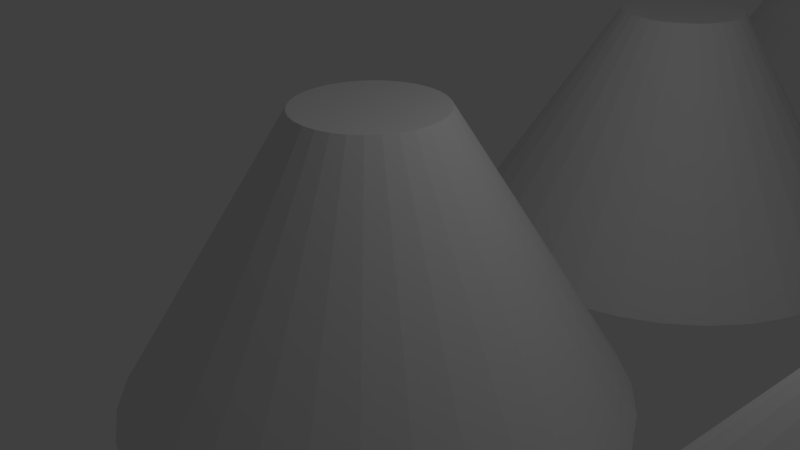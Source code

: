 # Source: blunt_cone_4x4.blend  (saved by Blender 2.76.0; exported with 4.5.12 LTS)
import bpy
from mathutils import Matrix  # noqa: F401  (used for matrix-valued properties, if any)

bpy.ops.wm.read_factory_settings(use_empty=True)
scene = bpy.context.scene
scene.name = 'Scene'

# ---- collections
col_collection_1 = bpy.data.collections.new('Collection 1'); scene.collection.children.link(col_collection_1)

# ---- world
world_world = bpy.data.worlds.new('World'); scene.world = world_world
world_world.color = (0.05088, 0.05088, 0.05088)
world_world.use_sun_shadow = False
world_world.sun_shadow_jitter_overblur = 0.0
world_world.cycles.sampling_method = 'MANUAL'
world_world.cycles.sample_map_resolution = 256

# ---- cameras
cam_camera = bpy.data.cameras.new('Camera')
cam_camera.clip_end = 100.0
cam_camera.lens = 35.0
cam_camera.sensor_width = 32.0
cam_camera.sensor_height = 18.0
cam_camera.ortho_scale = 7.314
cam_camera.dof.focus_distance = 0.0
cam_camera.dof.aperture_fstop = 128.0

# ---- lights
light_lamp = bpy.data.lights.new('Lamp', 'POINT')
light_lamp.transmission_factor = 0.0
light_lamp.cutoff_distance = 30.0
light_lamp.energy = 100.0
light_lamp.shadow_buffer_clip_start = 1.001
light_lamp.shadow_soft_size = 0.1
light_lamp.shadow_maximum_resolution = 0.006
light_lamp.use_absolute_resolution = True
light_lamp.cycles.use_multiple_importance_sampling = False

# ---- meshes
me_cone = bpy.data.meshes.new('Cone')
me_cone.from_pydata([(0.0, 3.5, -2.0), (0.0, 1.0, 2.0), (0.6828, 3.433, -2.0), (0.1951, 0.9808, 2.0), (1.339, 3.234, -2.0), (0.3827, 0.9239, 2.0), (1.944, 2.91, -2.0), (0.5556, 0.8315, 2.0), (2.475, 2.475, -2.0), (0.7071, 0.7071, 2.0), (2.91, 1.944, -2.0), (0.8315, 0.5556, 2.0), (3.234, 1.339, -2.0), (0.9239, 0.3827, 2.0), (3.433, 0.6828, -2.0), (0.9808, 0.1951, 2.0), (3.5, 2.642e-07, -2.0), (1.0, 7.55e-08, 2.0), (3.433, -0.6828, -2.0), (0.9808, -0.1951, 2.0), (3.234, -1.339, -2.0), (0.9239, -0.3827, 2.0), (2.91, -1.944, -2.0), (0.8315, -0.5556, 2.0), (2.475, -2.475, -2.0), (0.7071, -0.7071, 2.0), (1.944, -2.91, -2.0), (0.5556, -0.8315, 2.0), (1.339, -3.234, -2.0), (0.3827, -0.9239, 2.0), (0.6828, -3.433, -2.0), (0.1951, -0.9808, 2.0), (-1.14e-06, -3.5, -2.0), (-3.258e-07, -1.0, 2.0), (-0.6828, -3.433, -2.0), (-0.1951, -0.9808, 2.0), (-1.339, -3.234, -2.0), (-0.3827, -0.9239, 2.0), (-1.944, -2.91, -2.0), (-0.5556, -0.8315, 2.0), (-2.475, -2.475, -2.0), (-0.7071, -0.7071, 2.0), (-2.91, -1.944, -2.0), (-0.8315, -0.5556, 2.0), (-3.234, -1.339, -2.0), (-0.9239, -0.3827, 2.0), (-3.433, -0.6828, -2.0), (-0.9808, -0.1951, 2.0), (-3.5, 3.38e-06, -2.0), (-1.0, 9.656e-07, 2.0), (-3.433, 0.6828, -2.0), (-0.9808, 0.1951, 2.0), (-3.234, 1.339, -2.0), (-0.9239, 0.3827, 2.0), (-2.91, 1.944, -2.0), (-0.8315, 0.5556, 2.0), (-2.475, 2.475, -2.0), (-0.7071, 0.7071, 2.0), (-1.944, 2.91, -2.0), (-0.5556, 0.8315, 2.0), (-1.339, 3.234, -2.0), (-0.3827, 0.9239, 2.0), (-0.6828, 3.433, -2.0), (-0.1951, 0.9808, 2.0), (7.0, 3.5, -2.0), (7.0, 1.0, 2.0), (7.683, 3.433, -2.0), (7.195, 0.9808, 2.0), (8.339, 3.234, -2.0), (7.383, 0.9239, 2.0), (8.944, 2.91, -2.0), (7.556, 0.8315, 2.0), (9.475, 2.475, -2.0), (7.707, 0.7071, 2.0), (9.91, 1.944, -2.0), (7.831, 0.5556, 2.0), (10.23, 1.339, -2.0), (7.924, 0.3827, 2.0), (10.43, 0.6828, -2.0), (7.981, 0.1951, 2.0), (10.5, 2.642e-07, -2.0), (8.0, 7.55e-08, 2.0), (10.43, -0.6828, -2.0), (7.981, -0.1951, 2.0), (10.23, -1.339, -2.0), (7.924, -0.3827, 2.0), (9.91, -1.944, -2.0), (7.831, -0.5556, 2.0), (9.475, -2.475, -2.0), (7.707, -0.7071, 2.0), (8.944, -2.91, -2.0), (7.556, -0.8315, 2.0), (8.339, -3.234, -2.0), (7.383, -0.9239, 2.0), (7.683, -3.433, -2.0), (7.195, -0.9808, 2.0), (7.0, -3.5, -2.0), (7.0, -1.0, 2.0), (6.317, -3.433, -2.0), (6.805, -0.9808, 2.0), (5.661, -3.234, -2.0), (6.617, -0.9239, 2.0), (5.056, -2.91, -2.0), (6.444, -0.8315, 2.0), (4.525, -2.475, -2.0), (6.293, -0.7071, 2.0), (4.09, -1.944, -2.0), (6.169, -0.5556, 2.0), (3.766, -1.339, -2.0), (6.076, -0.3827, 2.0), (3.567, -0.6828, -2.0), (6.019, -0.1951, 2.0), (3.5, 3.38e-06, -2.0), (6.0, 9.656e-07, 2.0), (3.567, 0.6828, -2.0), (6.019, 0.1951, 2.0), (3.766, 1.339, -2.0), (6.076, 0.3827, 2.0), (4.09, 1.944, -2.0), (6.169, 0.5556, 2.0), (4.525, 2.475, -2.0), (6.293, 0.7071, 2.0), (5.056, 2.91, -2.0), (6.444, 0.8315, 2.0), (5.661, 3.234, -2.0), (6.617, 0.9239, 2.0), (6.317, 3.433, -2.0), (6.805, 0.9808, 2.0), (14.0, 3.5, -2.0), (14.0, 1.0, 2.0), (14.68, 3.433, -2.0), (14.2, 0.9808, 2.0), (15.34, 3.234, -2.0), (14.38, 0.9239, 2.0), (15.94, 2.91, -2.0), (14.56, 0.8315, 2.0), (16.47, 2.475, -2.0), (14.71, 0.7071, 2.0), (16.91, 1.944, -2.0), (14.83, 0.5556, 2.0), (17.23, 1.339, -2.0), (14.92, 0.3827, 2.0), (17.43, 0.6828, -2.0), (14.98, 0.1951, 2.0), (17.5, 2.642e-07, -2.0), (15.0, 7.55e-08, 2.0), (17.43, -0.6828, -2.0), (14.98, -0.1951, 2.0), (17.23, -1.339, -2.0), (14.92, -0.3827, 2.0), (16.91, -1.944, -2.0), (14.83, -0.5556, 2.0), (16.47, -2.475, -2.0), (14.71, -0.7071, 2.0), (15.94, -2.91, -2.0), (14.56, -0.8315, 2.0), (15.34, -3.234, -2.0), (14.38, -0.9239, 2.0), (14.68, -3.433, -2.0), (14.2, -0.9808, 2.0), (14.0, -3.5, -2.0), (14.0, -1.0, 2.0), (13.32, -3.433, -2.0), (13.8, -0.9808, 2.0), (12.66, -3.234, -2.0), (13.62, -0.9239, 2.0), (12.06, -2.91, -2.0), (13.44, -0.8315, 2.0), (11.53, -2.475, -2.0), (13.29, -0.7071, 2.0), (11.09, -1.944, -2.0), (13.17, -0.5556, 2.0), (10.77, -1.339, -2.0), (13.08, -0.3827, 2.0), (10.57, -0.6828, -2.0), (13.02, -0.1951, 2.0), (10.5, 3.38e-06, -2.0), (13.0, 9.656e-07, 2.0), (10.57, 0.6828, -2.0), (13.02, 0.1951, 2.0), (10.77, 1.339, -2.0), (13.08, 0.3827, 2.0), (11.09, 1.944, -2.0), (13.17, 0.5556, 2.0), (11.53, 2.475, -2.0), (13.29, 0.7071, 2.0), (12.06, 2.91, -2.0), (13.44, 0.8315, 2.0), (12.66, 3.234, -2.0), (13.62, 0.9239, 2.0), (13.32, 3.433, -2.0), (13.8, 0.9808, 2.0), (21.0, 3.5, -2.0), (21.0, 1.0, 2.0), (21.68, 3.433, -2.0), (21.2, 0.9808, 2.0), (22.34, 3.234, -2.0), (21.38, 0.9239, 2.0), (22.94, 2.91, -2.0), (21.56, 0.8315, 2.0), (23.47, 2.475, -2.0), (21.71, 0.7071, 2.0), (23.91, 1.944, -2.0), (21.83, 0.5556, 2.0), (24.23, 1.339, -2.0), (21.92, 0.3827, 2.0), (24.43, 0.6828, -2.0), (21.98, 0.1951, 2.0), (24.5, 2.642e-07, -2.0), (22.0, 7.55e-08, 2.0), (24.43, -0.6828, -2.0), (21.98, -0.1951, 2.0), (24.23, -1.339, -2.0), (21.92, -0.3827, 2.0), (23.91, -1.944, -2.0), (21.83, -0.5556, 2.0), (23.47, -2.475, -2.0), (21.71, -0.7071, 2.0), (22.94, -2.91, -2.0), (21.56, -0.8315, 2.0), (22.34, -3.234, -2.0), (21.38, -0.9239, 2.0), (21.68, -3.433, -2.0), (21.2, -0.9808, 2.0), (21.0, -3.5, -2.0), (21.0, -1.0, 2.0), (20.32, -3.433, -2.0), (20.8, -0.9808, 2.0), (19.66, -3.234, -2.0), (20.62, -0.9239, 2.0), (19.06, -2.91, -2.0), (20.44, -0.8315, 2.0), (18.53, -2.475, -2.0), (20.29, -0.7071, 2.0), (18.09, -1.944, -2.0), (20.17, -0.5556, 2.0), (17.77, -1.339, -2.0), (20.08, -0.3827, 2.0), (17.57, -0.6828, -2.0), (20.02, -0.1951, 2.0), (17.5, 3.38e-06, -2.0), (20.0, 9.656e-07, 2.0), (17.57, 0.6828, -2.0), (20.02, 0.1951, 2.0), (17.77, 1.339, -2.0), (20.08, 0.3827, 2.0), (18.09, 1.944, -2.0), (20.17, 0.5556, 2.0), (18.53, 2.475, -2.0), (20.29, 0.7071, 2.0), (19.06, 2.91, -2.0), (20.44, 0.8315, 2.0), (19.66, 3.234, -2.0), (20.62, 0.9239, 2.0), (20.32, 3.433, -2.0), (20.8, 0.9808, 2.0)], [], [(0, 1, 3, 2), (2, 3, 5, 4), (4, 5, 7, 6), (6, 7, 9, 8), (8, 9, 11, 10), (10, 11, 13, 12), (12, 13, 15, 14), (14, 15, 17, 16), (16, 17, 19, 18), (18, 19, 21, 20), (20, 21, 23, 22), (22, 23, 25, 24), (24, 25, 27, 26), (26, 27, 29, 28), (28, 29, 31, 30), (30, 31, 33, 32), (32, 33, 35, 34), (34, 35, 37, 36), (36, 37, 39, 38), (38, 39, 41, 40), (40, 41, 43, 42), (42, 43, 45, 44), (44, 45, 47, 46), (46, 47, 49, 48), (48, 49, 51, 50), (50, 51, 53, 52), (52, 53, 55, 54), (54, 55, 57, 56), (56, 57, 59, 58), (58, 59, 61, 60), (3, 1, 63, 61, 59, 57, 55, 53, 51, 49, 47, 45, 43, 41, 39, 37, 35, 33, 31, 29, 27, 25, 23, 21, 19, 17, 15, 13, 11, 9, 7, 5), (62, 63, 1, 0), (60, 61, 63, 62), (0, 2, 4, 6, 8, 10, 12, 14, 16, 18, 20, 22, 24, 26, 28, 30, 32, 34, 36, 38, 40, 42, 44, 46, 48, 50, 52, 54, 56, 58, 60, 62), (64, 65, 67, 66), (66, 67, 69, 68), (68, 69, 71, 70), (70, 71, 73, 72), (72, 73, 75, 74), (74, 75, 77, 76), (76, 77, 79, 78), (78, 79, 81, 80), (80, 81, 83, 82), (82, 83, 85, 84), (84, 85, 87, 86), (86, 87, 89, 88), (88, 89, 91, 90), (90, 91, 93, 92), (92, 93, 95, 94), (94, 95, 97, 96), (96, 97, 99, 98), (98, 99, 101, 100), (100, 101, 103, 102), (102, 103, 105, 104), (104, 105, 107, 106), (106, 107, 109, 108), (108, 109, 111, 110), (110, 111, 113, 112), (112, 113, 115, 114), (114, 115, 117, 116), (116, 117, 119, 118), (118, 119, 121, 120), (120, 121, 123, 122), (122, 123, 125, 124), (67, 65, 127, 125, 123, 121, 119, 117, 115, 113, 111, 109, 107, 105, 103, 101, 99, 97, 95, 93, 91, 89, 87, 85, 83, 81, 79, 77, 75, 73, 71, 69), (126, 127, 65, 64), (124, 125, 127, 126), (64, 66, 68, 70, 72, 74, 76, 78, 80, 82, 84, 86, 88, 90, 92, 94, 96, 98, 100, 102, 104, 106, 108, 110, 112, 114, 116, 118, 120, 122, 124, 126), (128, 129, 131, 130), (130, 131, 133, 132), (132, 133, 135, 134), (134, 135, 137, 136), (136, 137, 139, 138), (138, 139, 141, 140), (140, 141, 143, 142), (142, 143, 145, 144), (144, 145, 147, 146), (146, 147, 149, 148), (148, 149, 151, 150), (150, 151, 153, 152), (152, 153, 155, 154), (154, 155, 157, 156), (156, 157, 159, 158), (158, 159, 161, 160), (160, 161, 163, 162), (162, 163, 165, 164), (164, 165, 167, 166), (166, 167, 169, 168), (168, 169, 171, 170), (170, 171, 173, 172), (172, 173, 175, 174), (174, 175, 177, 176), (176, 177, 179, 178), (178, 179, 181, 180), (180, 181, 183, 182), (182, 183, 185, 184), (184, 185, 187, 186), (186, 187, 189, 188), (131, 129, 191, 189, 187, 185, 183, 181, 179, 177, 175, 173, 171, 169, 167, 165, 163, 161, 159, 157, 155, 153, 151, 149, 147, 145, 143, 141, 139, 137, 135, 133), (190, 191, 129, 128), (188, 189, 191, 190), (128, 130, 132, 134, 136, 138, 140, 142, 144, 146, 148, 150, 152, 154, 156, 158, 160, 162, 164, 166, 168, 170, 172, 174, 176, 178, 180, 182, 184, 186, 188, 190), (192, 193, 195, 194), (194, 195, 197, 196), (196, 197, 199, 198), (198, 199, 201, 200), (200, 201, 203, 202), (202, 203, 205, 204), (204, 205, 207, 206), (206, 207, 209, 208), (208, 209, 211, 210), (210, 211, 213, 212), (212, 213, 215, 214), (214, 215, 217, 216), (216, 217, 219, 218), (218, 219, 221, 220), (220, 221, 223, 222), (222, 223, 225, 224), (224, 225, 227, 226), (226, 227, 229, 228), (228, 229, 231, 230), (230, 231, 233, 232), (232, 233, 235, 234), (234, 235, 237, 236), (236, 237, 239, 238), (238, 239, 241, 240), (240, 241, 243, 242), (242, 243, 245, 244), (244, 245, 247, 246), (246, 247, 249, 248), (248, 249, 251, 250), (250, 251, 253, 252), (195, 193, 255, 253, 251, 249, 247, 245, 243, 241, 239, 237, 235, 233, 231, 229, 227, 225, 223, 221, 219, 217, 215, 213, 211, 209, 207, 205, 203, 201, 199, 197), (254, 255, 193, 192), (252, 253, 255, 254), (192, 194, 196, 198, 200, 202, 204, 206, 208, 210, 212, 214, 216, 218, 220, 222, 224, 226, 228, 230, 232, 234, 236, 238, 240, 242, 244, 246, 248, 250, 252, 254)])
me_cone.use_remesh_preserve_volume = False
me_cone.use_remesh_preserve_attributes = False
me_cone.use_mirror_vertex_groups = False
me_cone.update()

# ---- objects
ob_cone = bpy.data.objects.new('Cone', me_cone)
ob_lamp = bpy.data.objects.new('Lamp', light_lamp)
ob_camera = bpy.data.objects.new('Camera', cam_camera)

# ---- transforms, parenting, visibility, modifiers, constraints
ob_cone.location = (0.0, 0.0, 0.0)
ob_cone.lineart.crease_threshold = 0.0
_m = ob_cone.modifiers.new('Array', 'ARRAY')
_m.count = 4
_m.constant_offset_displace = (0.0, 0.0, 0.0)
_m.relative_offset_displace = (0.0, 1.0, 0.0)
ob_lamp.location = (4.076, 1.005, 5.904)
ob_lamp.rotation_euler = (0.6503, 0.05522, 1.866)
ob_lamp.lock_rotations_4d = False
ob_lamp.empty_display_type = 'ARROWS'
ob_lamp.color = (0.0, 0.0, 0.0, 0.0)
ob_lamp.lineart.crease_threshold = 0.0
ob_camera.location = (7.481, -6.508, 5.344)
ob_camera.rotation_euler = (1.109, 0.01082, 0.8149)
ob_camera.lock_rotations_4d = False
ob_camera.empty_display_type = 'ARROWS'
ob_camera.color = (0.0, 0.0, 0.0, 0.0)
ob_camera.display_type = 'WIRE'
ob_camera.lineart.crease_threshold = 0.0

# ---- collection membership
col_collection_1.objects.link(ob_cone)
col_collection_1.objects.link(ob_lamp)
col_collection_1.objects.link(ob_camera)

# ---- scene / render settings (as saved in the file)
scene.camera = ob_camera
scene.frame_start = 1; scene.frame_end = 250; scene.frame_set(1)
scene.render.engine = 'BLENDER_EEVEE_NEXT'
scene.render.resolution_percentage = 50
scene.render.dither_intensity = 0.0
scene.cycles.use_denoising = False
scene.cycles.samples = 10
scene.cycles.sampling_pattern = 'TABULATED_SOBOL'
scene.cycles.light_sampling_threshold = 0.0
scene.cycles.use_adaptive_sampling = False
scene.cycles.use_light_tree = False
scene.cycles.blur_glossy = 0.0
scene.cycles.pixel_filter_type = 'GAUSSIAN'
scene.cycles.sample_clamp_indirect = 0.0
scene.view_settings.view_transform = 'Standard'
bpy.context.view_layer.update()
